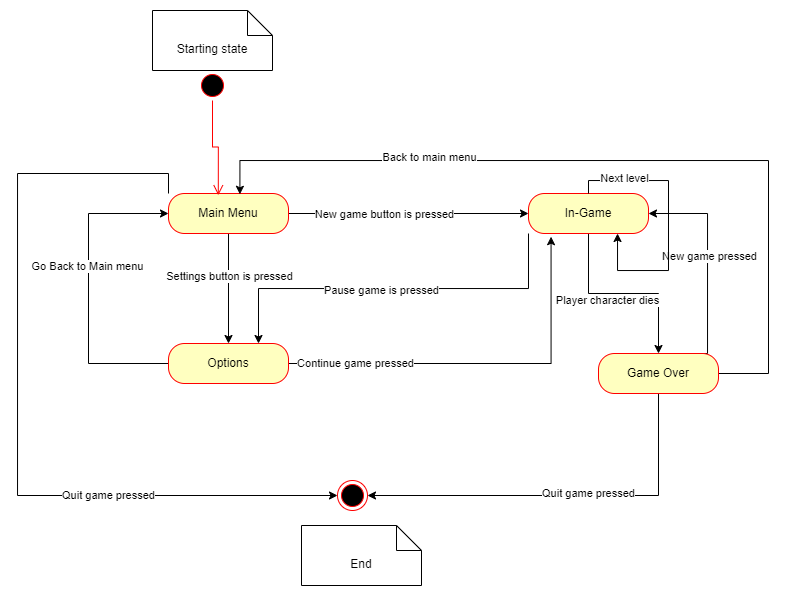

The diagram above was exported from draw.io. Its source (the exported page's mxGraphModel, read from the mxfile embedded in the PNG):
<mxGraphModel dx="771" dy="531" grid="1" gridSize="10" guides="1" tooltips="1" connect="1" arrows="1" fold="1" page="1" pageScale="1" pageWidth="827" pageHeight="1169" math="0" shadow="0">
  <root>
    <mxCell id="0" />
    <mxCell id="1" parent="0" />
    <mxCell id="InIrzRHuVL4vW5L8oFRf-26" style="edgeStyle=orthogonalEdgeStyle;rounded=0;orthogonalLoop=1;jettySize=auto;html=1;entryX=0;entryY=0.5;entryDx=0;entryDy=0;" parent="1" source="InIrzRHuVL4vW5L8oFRf-17" target="InIrzRHuVL4vW5L8oFRf-22" edge="1">
      <mxGeometry relative="1" as="geometry" />
    </mxCell>
    <mxCell id="InIrzRHuVL4vW5L8oFRf-27" value="New game button is pressed" style="edgeLabel;html=1;align=center;verticalAlign=middle;resizable=0;points=[];" parent="InIrzRHuVL4vW5L8oFRf-26" vertex="1" connectable="0">
      <mxGeometry x="-0.2025" y="-1" relative="1" as="geometry">
        <mxPoint as="offset" />
      </mxGeometry>
    </mxCell>
    <mxCell id="InIrzRHuVL4vW5L8oFRf-30" style="edgeStyle=orthogonalEdgeStyle;rounded=0;orthogonalLoop=1;jettySize=auto;html=1;exitX=0.5;exitY=1;exitDx=0;exitDy=0;entryX=0.5;entryY=0;entryDx=0;entryDy=0;" parent="1" source="InIrzRHuVL4vW5L8oFRf-17" target="InIrzRHuVL4vW5L8oFRf-20" edge="1">
      <mxGeometry relative="1" as="geometry" />
    </mxCell>
    <mxCell id="InIrzRHuVL4vW5L8oFRf-31" value="Settings button is pressed" style="edgeLabel;html=1;align=center;verticalAlign=middle;resizable=0;points=[];" parent="InIrzRHuVL4vW5L8oFRf-30" vertex="1" connectable="0">
      <mxGeometry x="-0.2291" y="1" relative="1" as="geometry">
        <mxPoint as="offset" />
      </mxGeometry>
    </mxCell>
    <mxCell id="InIrzRHuVL4vW5L8oFRf-51" style="edgeStyle=orthogonalEdgeStyle;rounded=0;orthogonalLoop=1;jettySize=auto;html=1;exitX=0;exitY=0;exitDx=0;exitDy=0;entryX=0;entryY=0.5;entryDx=0;entryDy=0;" parent="1" source="InIrzRHuVL4vW5L8oFRf-17" target="InIrzRHuVL4vW5L8oFRf-45" edge="1">
      <mxGeometry relative="1" as="geometry">
        <Array as="points">
          <mxPoint x="161" y="203" />
          <mxPoint x="10" y="203" />
          <mxPoint x="10" y="525" />
        </Array>
      </mxGeometry>
    </mxCell>
    <mxCell id="InIrzRHuVL4vW5L8oFRf-52" value="Quit game pressed" style="edgeLabel;html=1;align=center;verticalAlign=middle;resizable=0;points=[];" parent="InIrzRHuVL4vW5L8oFRf-51" vertex="1" connectable="0">
      <mxGeometry x="0.4347" relative="1" as="geometry">
        <mxPoint as="offset" />
      </mxGeometry>
    </mxCell>
    <mxCell id="InIrzRHuVL4vW5L8oFRf-17" value="Main Menu" style="rounded=1;whiteSpace=wrap;html=1;arcSize=40;fontColor=#000000;fillColor=#ffffc0;strokeColor=#ff0000;" parent="1" vertex="1">
      <mxGeometry x="161" y="223" width="120" height="40" as="geometry" />
    </mxCell>
    <mxCell id="InIrzRHuVL4vW5L8oFRf-34" style="edgeStyle=orthogonalEdgeStyle;rounded=0;orthogonalLoop=1;jettySize=auto;html=1;entryX=0;entryY=0.5;entryDx=0;entryDy=0;exitX=0;exitY=0.5;exitDx=0;exitDy=0;" parent="1" source="InIrzRHuVL4vW5L8oFRf-20" target="InIrzRHuVL4vW5L8oFRf-17" edge="1">
      <mxGeometry relative="1" as="geometry">
        <Array as="points">
          <mxPoint x="81" y="393" />
          <mxPoint x="81" y="243" />
        </Array>
      </mxGeometry>
    </mxCell>
    <mxCell id="InIrzRHuVL4vW5L8oFRf-35" value="Go Back to Main menu" style="edgeLabel;html=1;align=center;verticalAlign=middle;resizable=0;points=[];" parent="InIrzRHuVL4vW5L8oFRf-34" vertex="1" connectable="0">
      <mxGeometry x="0.1432" y="1" relative="1" as="geometry">
        <mxPoint as="offset" />
      </mxGeometry>
    </mxCell>
    <mxCell id="InIrzRHuVL4vW5L8oFRf-40" style="edgeStyle=orthogonalEdgeStyle;rounded=0;orthogonalLoop=1;jettySize=auto;html=1;exitX=1;exitY=0.5;exitDx=0;exitDy=0;entryX=0.188;entryY=1.08;entryDx=0;entryDy=0;entryPerimeter=0;" parent="1" source="InIrzRHuVL4vW5L8oFRf-20" target="InIrzRHuVL4vW5L8oFRf-22" edge="1">
      <mxGeometry relative="1" as="geometry" />
    </mxCell>
    <mxCell id="InIrzRHuVL4vW5L8oFRf-41" value="Continue game pressed" style="edgeLabel;html=1;align=center;verticalAlign=middle;resizable=0;points=[];" parent="InIrzRHuVL4vW5L8oFRf-40" vertex="1" connectable="0">
      <mxGeometry x="-0.66" relative="1" as="geometry">
        <mxPoint as="offset" />
      </mxGeometry>
    </mxCell>
    <mxCell id="InIrzRHuVL4vW5L8oFRf-20" value="Options" style="rounded=1;whiteSpace=wrap;html=1;arcSize=40;fontColor=#000000;fillColor=#ffffc0;strokeColor=#ff0000;" parent="1" vertex="1">
      <mxGeometry x="161" y="373" width="120" height="40" as="geometry" />
    </mxCell>
    <mxCell id="InIrzRHuVL4vW5L8oFRf-28" style="edgeStyle=orthogonalEdgeStyle;rounded=0;orthogonalLoop=1;jettySize=auto;html=1;entryX=0.5;entryY=0;entryDx=0;entryDy=0;" parent="1" source="InIrzRHuVL4vW5L8oFRf-22" target="InIrzRHuVL4vW5L8oFRf-24" edge="1">
      <mxGeometry relative="1" as="geometry" />
    </mxCell>
    <mxCell id="InIrzRHuVL4vW5L8oFRf-29" value="Player character dies" style="edgeLabel;html=1;align=center;verticalAlign=middle;resizable=0;points=[];" parent="InIrzRHuVL4vW5L8oFRf-28" vertex="1" connectable="0">
      <mxGeometry x="-0.1745" y="1" relative="1" as="geometry">
        <mxPoint y="8" as="offset" />
      </mxGeometry>
    </mxCell>
    <mxCell id="InIrzRHuVL4vW5L8oFRf-32" style="edgeStyle=orthogonalEdgeStyle;rounded=0;orthogonalLoop=1;jettySize=auto;html=1;exitX=0;exitY=1;exitDx=0;exitDy=0;entryX=0.75;entryY=0;entryDx=0;entryDy=0;" parent="1" source="InIrzRHuVL4vW5L8oFRf-22" target="InIrzRHuVL4vW5L8oFRf-20" edge="1">
      <mxGeometry relative="1" as="geometry" />
    </mxCell>
    <mxCell id="InIrzRHuVL4vW5L8oFRf-33" value="Pause game is pressed" style="edgeLabel;html=1;align=center;verticalAlign=middle;resizable=0;points=[];" parent="InIrzRHuVL4vW5L8oFRf-32" vertex="1" connectable="0">
      <mxGeometry x="0.0642" y="2" relative="1" as="geometry">
        <mxPoint as="offset" />
      </mxGeometry>
    </mxCell>
    <mxCell id="InIrzRHuVL4vW5L8oFRf-22" value="In-Game" style="rounded=1;whiteSpace=wrap;html=1;arcSize=40;fontColor=#000000;fillColor=#ffffc0;strokeColor=#ff0000;" parent="1" vertex="1">
      <mxGeometry x="521" y="223" width="120" height="40" as="geometry" />
    </mxCell>
    <mxCell id="InIrzRHuVL4vW5L8oFRf-36" style="edgeStyle=orthogonalEdgeStyle;rounded=0;orthogonalLoop=1;jettySize=auto;html=1;entryX=0.595;entryY=0.02;entryDx=0;entryDy=0;entryPerimeter=0;" parent="1" source="InIrzRHuVL4vW5L8oFRf-24" target="InIrzRHuVL4vW5L8oFRf-17" edge="1">
      <mxGeometry relative="1" as="geometry">
        <Array as="points">
          <mxPoint x="761" y="403" />
          <mxPoint x="761" y="190" />
          <mxPoint x="232" y="190" />
        </Array>
      </mxGeometry>
    </mxCell>
    <mxCell id="InIrzRHuVL4vW5L8oFRf-37" value="Back to main menu" style="edgeLabel;html=1;align=center;verticalAlign=middle;resizable=0;points=[];" parent="InIrzRHuVL4vW5L8oFRf-36" vertex="1" connectable="0">
      <mxGeometry x="0.4598" y="-3" relative="1" as="geometry">
        <mxPoint as="offset" />
      </mxGeometry>
    </mxCell>
    <mxCell id="InIrzRHuVL4vW5L8oFRf-38" style="edgeStyle=orthogonalEdgeStyle;rounded=0;orthogonalLoop=1;jettySize=auto;html=1;exitX=0.75;exitY=0;exitDx=0;exitDy=0;entryX=1;entryY=0.5;entryDx=0;entryDy=0;" parent="1" source="InIrzRHuVL4vW5L8oFRf-24" target="InIrzRHuVL4vW5L8oFRf-22" edge="1">
      <mxGeometry relative="1" as="geometry">
        <Array as="points">
          <mxPoint x="700" y="383" />
          <mxPoint x="700" y="243" />
        </Array>
      </mxGeometry>
    </mxCell>
    <mxCell id="InIrzRHuVL4vW5L8oFRf-39" value="New game pressed" style="edgeLabel;html=1;align=center;verticalAlign=middle;resizable=0;points=[];" parent="InIrzRHuVL4vW5L8oFRf-38" vertex="1" connectable="0">
      <mxGeometry x="0.0635" y="-2" relative="1" as="geometry">
        <mxPoint as="offset" />
      </mxGeometry>
    </mxCell>
    <mxCell id="InIrzRHuVL4vW5L8oFRf-46" style="edgeStyle=orthogonalEdgeStyle;rounded=0;orthogonalLoop=1;jettySize=auto;html=1;entryX=1;entryY=0.5;entryDx=0;entryDy=0;exitX=0.5;exitY=1;exitDx=0;exitDy=0;" parent="1" source="InIrzRHuVL4vW5L8oFRf-24" target="InIrzRHuVL4vW5L8oFRf-45" edge="1">
      <mxGeometry relative="1" as="geometry" />
    </mxCell>
    <mxCell id="InIrzRHuVL4vW5L8oFRf-50" value="Quit game pressed" style="edgeLabel;html=1;align=center;verticalAlign=middle;resizable=0;points=[];" parent="InIrzRHuVL4vW5L8oFRf-46" vertex="1" connectable="0">
      <mxGeometry x="-0.1212" y="-2" relative="1" as="geometry">
        <mxPoint as="offset" />
      </mxGeometry>
    </mxCell>
    <mxCell id="InIrzRHuVL4vW5L8oFRf-24" value="Game Over" style="rounded=1;whiteSpace=wrap;html=1;arcSize=40;fontColor=#000000;fillColor=#ffffc0;strokeColor=#ff0000;" parent="1" vertex="1">
      <mxGeometry x="591" y="383" width="120" height="40" as="geometry" />
    </mxCell>
    <mxCell id="InIrzRHuVL4vW5L8oFRf-42" value="" style="ellipse;html=1;shape=startState;fillColor=#000000;strokeColor=#ff0000;" parent="1" vertex="1">
      <mxGeometry x="190" y="100" width="30" height="30" as="geometry" />
    </mxCell>
    <mxCell id="InIrzRHuVL4vW5L8oFRf-43" value="" style="edgeStyle=orthogonalEdgeStyle;html=1;verticalAlign=bottom;endArrow=open;endSize=8;strokeColor=#ff0000;rounded=0;entryX=0.415;entryY=0.045;entryDx=0;entryDy=0;entryPerimeter=0;" parent="1" source="InIrzRHuVL4vW5L8oFRf-42" target="InIrzRHuVL4vW5L8oFRf-17" edge="1">
      <mxGeometry relative="1" as="geometry">
        <mxPoint x="195" y="150" as="targetPoint" />
      </mxGeometry>
    </mxCell>
    <mxCell id="InIrzRHuVL4vW5L8oFRf-44" value="Starting state" style="shape=note2;boundedLbl=1;whiteSpace=wrap;html=1;size=25;verticalAlign=top;align=center;" parent="1" vertex="1">
      <mxGeometry x="145" y="40" width="120" height="60" as="geometry" />
    </mxCell>
    <mxCell id="InIrzRHuVL4vW5L8oFRf-45" value="" style="ellipse;html=1;shape=endState;fillColor=#000000;strokeColor=#ff0000;" parent="1" vertex="1">
      <mxGeometry x="330" y="510" width="30" height="30" as="geometry" />
    </mxCell>
    <mxCell id="InIrzRHuVL4vW5L8oFRf-49" value="End" style="shape=note2;boundedLbl=1;whiteSpace=wrap;html=1;size=25;verticalAlign=top;align=center;" parent="1" vertex="1">
      <mxGeometry x="294" y="555" width="120" height="60" as="geometry" />
    </mxCell>
    <mxCell id="M9hUSPN2_0JZAfoaRjpa-1" style="edgeStyle=orthogonalEdgeStyle;rounded=0;orthogonalLoop=1;jettySize=auto;html=1;entryX=0.75;entryY=1;entryDx=0;entryDy=0;" edge="1" parent="1" source="InIrzRHuVL4vW5L8oFRf-22" target="InIrzRHuVL4vW5L8oFRf-22">
      <mxGeometry relative="1" as="geometry">
        <Array as="points">
          <mxPoint x="581" y="210" />
          <mxPoint x="661" y="210" />
          <mxPoint x="661" y="300" />
          <mxPoint x="610" y="300" />
          <mxPoint x="610" y="263" />
        </Array>
      </mxGeometry>
    </mxCell>
    <mxCell id="M9hUSPN2_0JZAfoaRjpa-2" value="Next level" style="edgeLabel;html=1;align=center;verticalAlign=middle;resizable=0;points=[];" vertex="1" connectable="0" parent="M9hUSPN2_0JZAfoaRjpa-1">
      <mxGeometry x="-0.7524" y="2" relative="1" as="geometry">
        <mxPoint x="15" as="offset" />
      </mxGeometry>
    </mxCell>
  </root>
</mxGraphModel>